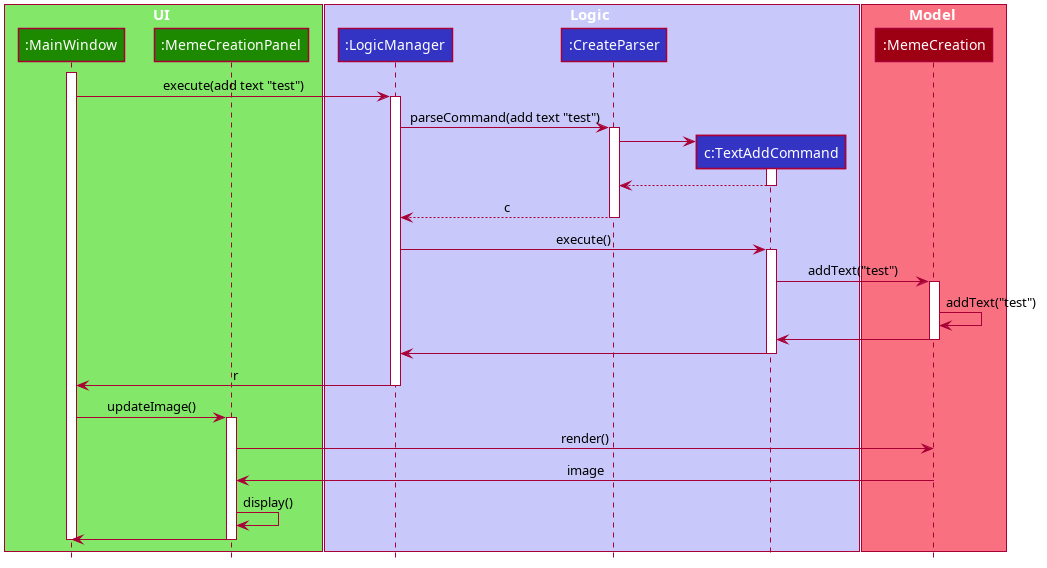

The diagram above was rendered by PlantUML. Its source (embedded in the PNG):
@startuml








skinparam BackgroundColor #FFFFFFF

skinparam Shadowing false

skinparam Class {
    FontColor #FFFFFF
    BorderThickness 1
    BorderColor #FFFFFF
    StereotypeFontColor #FFFFFF
    FontName Arial
}

skinparam Actor {
    BorderColor #000000
    Color #000000
    FontName Arial
}

skinparam Sequence {
    MessageAlign center
    BoxFontSize 15
    BoxPadding 0
    BoxFontColor #FFFFFF
    FontName Arial
}

skinparam Participant {
    FontColor #FFFFFFF
    Padding 20
}

skinparam MinClassWidth 50
skinparam ParticipantPadding 10
skinparam Shadowing false
skinparam DefaultTextAlignment center
skinparam packageStyle Rectangle

hide footbox
hide members
hide circle

box UI #83E769
participant ":MainWindow" as MainWindow #1D8900
participant ":MemeCreationPanel" as MemeCreationPanel #1D8900
end box

box Logic #C8C8FA
participant ":LogicManager" as LogicManager #3333C4
participant ":CreateParser" as CreateParser #3333C4
participant "c:TextAddCommand" as TextAddCommand #3333C4
end box

box Model #F97181
participant ":MemeCreation" as MemeCreation #9D0012
end box

activate MainWindow
MainWindow -> LogicManager : execute(add text "test")
activate LogicManager

LogicManager -> CreateParser : parseCommand(add text "test")
activate CreateParser

create TextAddCommand
CreateParser -> TextAddCommand
activate TextAddCommand

TextAddCommand --> CreateParser
deactivate TextAddCommand

CreateParser --> LogicManager : c
deactivate CreateParser

LogicManager -> TextAddCommand : execute()
activate TextAddCommand

TextAddCommand -> MemeCreation : addText("test")
activate MemeCreation
MemeCreation -> MemeCreation : addText("test")
MemeCreation -> TextAddCommand
deactivate MemeCreation
TextAddCommand -> LogicManager
deactivate TextAddCommand

LogicManager -> MainWindow : r
deactivate LogicManager

MainWindow -> MemeCreationPanel : updateImage()
activate MemeCreationPanel
MemeCreationPanel -> MemeCreation : render()
MemeCreation -> MemeCreationPanel : image
MemeCreationPanel -> MemeCreationPanel : display()
MemeCreationPanel -> MainWindow
deactivate MemeCreationPanel

deactivate MainWindow
@enduml